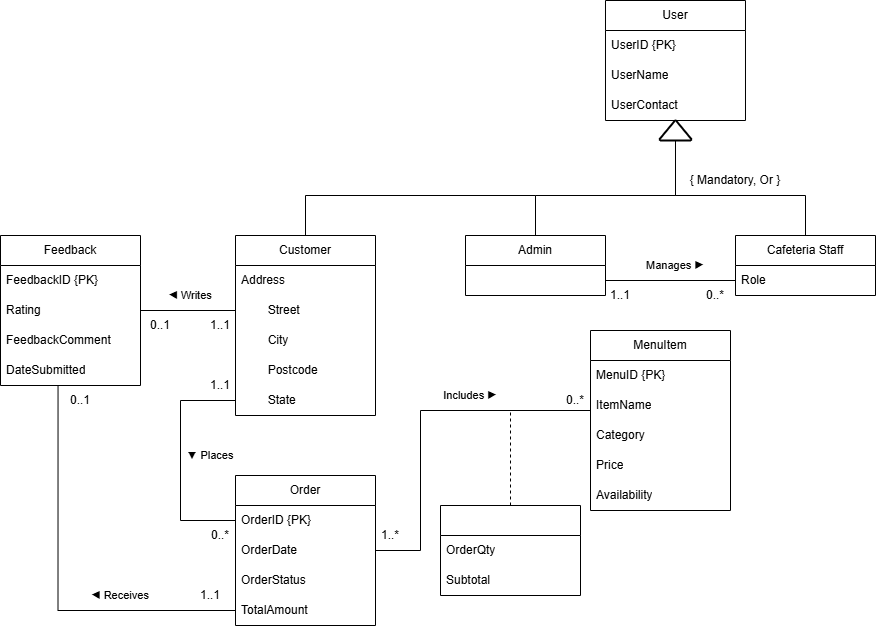

The diagram above was exported from draw.io. Its source (the exported page's mxGraphModel, read from the mxfile embedded in the PNG):
<mxGraphModel dx="2122" dy="883" grid="1" gridSize="10" guides="1" tooltips="1" connect="1" arrows="1" fold="1" page="1" pageScale="1" pageWidth="850" pageHeight="1100" math="0" shadow="0">
  <root>
    <mxCell id="0" />
    <mxCell id="1" parent="0" />
    <mxCell id="2" parent="1" style="swimlane;fontStyle=0;childLayout=stackLayout;horizontal=1;startSize=30;horizontalStack=0;resizeParent=1;resizeParentMax=0;resizeLast=0;collapsible=1;marginBottom=0;whiteSpace=wrap;html=1;align=center;" value="Admin" vertex="1">
      <mxGeometry height="60" width="140" x="485" y="425" as="geometry">
        <mxRectangle height="30" width="60" x="340" y="900" as="alternateBounds" />
      </mxGeometry>
    </mxCell>
    <mxCell id="3" parent="1" style="swimlane;fontStyle=0;childLayout=stackLayout;horizontal=1;startSize=30;horizontalStack=0;resizeParent=1;resizeParentMax=0;resizeLast=0;collapsible=1;marginBottom=0;whiteSpace=wrap;html=1;align=center;" value="Feedback" vertex="1">
      <mxGeometry height="150" width="140" x="20" y="425" as="geometry">
        <mxRectangle height="30" width="60" x="340" y="900" as="alternateBounds" />
      </mxGeometry>
    </mxCell>
    <mxCell id="4" parent="3" style="text;strokeColor=none;fillColor=none;align=left;verticalAlign=middle;spacingLeft=4;spacingRight=4;overflow=hidden;points=[[0,0.5],[1,0.5]];portConstraint=eastwest;rotatable=0;whiteSpace=wrap;html=1;" value="FeedbackID&amp;nbsp;{PK}" vertex="1">
      <mxGeometry height="30" width="140" y="30" as="geometry" />
    </mxCell>
    <mxCell id="5" parent="3" style="text;strokeColor=none;fillColor=none;align=left;verticalAlign=middle;spacingLeft=4;spacingRight=4;overflow=hidden;points=[[0,0.5],[1,0.5]];portConstraint=eastwest;rotatable=0;whiteSpace=wrap;html=1;" value="Rating" vertex="1">
      <mxGeometry height="30" width="140" y="60" as="geometry" />
    </mxCell>
    <mxCell id="6" parent="3" style="text;strokeColor=none;fillColor=none;align=left;verticalAlign=middle;spacingLeft=4;spacingRight=4;overflow=hidden;points=[[0,0.5],[1,0.5]];portConstraint=eastwest;rotatable=0;whiteSpace=wrap;html=1;" value="FeedbackComment" vertex="1">
      <mxGeometry height="30" width="140" y="90" as="geometry" />
    </mxCell>
    <mxCell id="7" parent="3" style="text;strokeColor=none;fillColor=none;align=left;verticalAlign=middle;spacingLeft=4;spacingRight=4;overflow=hidden;points=[[0,0.5],[1,0.5]];portConstraint=eastwest;rotatable=0;whiteSpace=wrap;html=1;" value="DateSubmitted" vertex="1">
      <mxGeometry height="30" width="140" y="120" as="geometry" />
    </mxCell>
    <mxCell id="8" parent="1" style="swimlane;fontStyle=0;childLayout=stackLayout;horizontal=1;startSize=30;horizontalStack=0;resizeParent=1;resizeParentMax=0;resizeLast=0;collapsible=1;marginBottom=0;whiteSpace=wrap;html=1;align=center;" value="Cafeteria Staff" vertex="1">
      <mxGeometry height="60" width="140" x="755" y="425" as="geometry">
        <mxRectangle height="30" width="60" x="340" y="900" as="alternateBounds" />
      </mxGeometry>
    </mxCell>
    <mxCell id="9" parent="8" style="text;strokeColor=none;fillColor=none;align=left;verticalAlign=middle;spacingLeft=4;spacingRight=4;overflow=hidden;points=[[0,0.5],[1,0.5]];portConstraint=eastwest;rotatable=0;whiteSpace=wrap;html=1;" value="Role" vertex="1">
      <mxGeometry height="30" width="140" y="30" as="geometry" />
    </mxCell>
    <mxCell id="10" edge="1" parent="1" source="11" style="edgeStyle=orthogonalEdgeStyle;rounded=0;orthogonalLoop=1;jettySize=auto;html=1;exitX=0.5;exitY=0;exitDx=0;exitDy=0;endArrow=none;endFill=0;">
      <mxGeometry relative="1" as="geometry">
        <Array as="points">
          <mxPoint x="325" y="385" />
        </Array>
        <mxPoint x="555" y="385" as="targetPoint" />
      </mxGeometry>
    </mxCell>
    <mxCell id="11" parent="1" style="swimlane;fontStyle=0;childLayout=stackLayout;horizontal=1;startSize=30;horizontalStack=0;resizeParent=1;resizeParentMax=0;resizeLast=0;collapsible=1;marginBottom=0;whiteSpace=wrap;html=1;align=center;" value="Customer" vertex="1">
      <mxGeometry height="180" width="140" x="255" y="425" as="geometry">
        <mxRectangle height="30" width="60" x="340" y="900" as="alternateBounds" />
      </mxGeometry>
    </mxCell>
    <mxCell id="12" parent="11" style="text;strokeColor=none;fillColor=none;align=left;verticalAlign=middle;spacingLeft=4;spacingRight=4;overflow=hidden;points=[[0,0.5],[1,0.5]];portConstraint=eastwest;rotatable=0;whiteSpace=wrap;html=1;" value="Address" vertex="1">
      <mxGeometry height="30" width="140" y="30" as="geometry" />
    </mxCell>
    <mxCell id="13" parent="11" style="text;strokeColor=none;fillColor=none;align=left;verticalAlign=middle;spacingLeft=4;spacingRight=4;overflow=hidden;points=[[0,0.5],[1,0.5]];portConstraint=eastwest;rotatable=0;whiteSpace=wrap;html=1;" value="&lt;span style=&quot;white-space: pre;&quot;&gt;&#09;&lt;/span&gt;Street" vertex="1">
      <mxGeometry height="30" width="140" y="60" as="geometry" />
    </mxCell>
    <mxCell id="14" parent="11" style="text;strokeColor=none;fillColor=none;align=left;verticalAlign=middle;spacingLeft=4;spacingRight=4;overflow=hidden;points=[[0,0.5],[1,0.5]];portConstraint=eastwest;rotatable=0;whiteSpace=wrap;html=1;" value="&lt;span style=&quot;white-space: pre;&quot;&gt;&#09;&lt;/span&gt;City" vertex="1">
      <mxGeometry height="30" width="140" y="90" as="geometry" />
    </mxCell>
    <mxCell id="15" parent="11" style="text;strokeColor=none;fillColor=none;align=left;verticalAlign=middle;spacingLeft=4;spacingRight=4;overflow=hidden;points=[[0,0.5],[1,0.5]];portConstraint=eastwest;rotatable=0;whiteSpace=wrap;html=1;" value="&lt;span style=&quot;white-space: pre;&quot;&gt;&#09;&lt;/span&gt;Postcode" vertex="1">
      <mxGeometry height="30" width="140" y="120" as="geometry" />
    </mxCell>
    <mxCell id="16" parent="11" style="text;strokeColor=none;fillColor=none;align=left;verticalAlign=middle;spacingLeft=4;spacingRight=4;overflow=hidden;points=[[0,0.5],[1,0.5]];portConstraint=eastwest;rotatable=0;whiteSpace=wrap;html=1;" value="&lt;span style=&quot;white-space: pre;&quot;&gt;&#09;&lt;/span&gt;State" vertex="1">
      <mxGeometry height="30" width="140" y="150" as="geometry" />
    </mxCell>
    <mxCell id="17" parent="1" style="swimlane;fontStyle=0;childLayout=stackLayout;horizontal=1;startSize=30;horizontalStack=0;resizeParent=1;resizeParentMax=0;resizeLast=0;collapsible=1;marginBottom=0;whiteSpace=wrap;html=1;align=center;" value="MenuItem" vertex="1">
      <mxGeometry height="180" width="140" x="610" y="520" as="geometry">
        <mxRectangle height="30" width="60" x="340" y="900" as="alternateBounds" />
      </mxGeometry>
    </mxCell>
    <mxCell id="18" parent="17" style="text;strokeColor=none;fillColor=none;align=left;verticalAlign=middle;spacingLeft=4;spacingRight=4;overflow=hidden;points=[[0,0.5],[1,0.5]];portConstraint=eastwest;rotatable=0;whiteSpace=wrap;html=1;" value="MenuID&amp;nbsp;{PK}" vertex="1">
      <mxGeometry height="30" width="140" y="30" as="geometry" />
    </mxCell>
    <mxCell id="19" parent="17" style="text;strokeColor=none;fillColor=none;align=left;verticalAlign=middle;spacingLeft=4;spacingRight=4;overflow=hidden;points=[[0,0.5],[1,0.5]];portConstraint=eastwest;rotatable=0;whiteSpace=wrap;html=1;" value="ItemName" vertex="1">
      <mxGeometry height="30" width="140" y="60" as="geometry" />
    </mxCell>
    <mxCell id="20" parent="17" style="text;strokeColor=none;fillColor=none;align=left;verticalAlign=middle;spacingLeft=4;spacingRight=4;overflow=hidden;points=[[0,0.5],[1,0.5]];portConstraint=eastwest;rotatable=0;whiteSpace=wrap;html=1;" value="Category" vertex="1">
      <mxGeometry height="30" width="140" y="90" as="geometry" />
    </mxCell>
    <mxCell id="21" parent="17" style="text;strokeColor=none;fillColor=none;align=left;verticalAlign=middle;spacingLeft=4;spacingRight=4;overflow=hidden;points=[[0,0.5],[1,0.5]];portConstraint=eastwest;rotatable=0;whiteSpace=wrap;html=1;" value="Price" vertex="1">
      <mxGeometry height="30" width="140" y="120" as="geometry" />
    </mxCell>
    <mxCell id="22" parent="17" style="text;strokeColor=none;fillColor=none;align=left;verticalAlign=middle;spacingLeft=4;spacingRight=4;overflow=hidden;points=[[0,0.5],[1,0.5]];portConstraint=eastwest;rotatable=0;whiteSpace=wrap;html=1;" value="Availability" vertex="1">
      <mxGeometry height="30" width="140" y="150" as="geometry" />
    </mxCell>
    <mxCell id="23" parent="1" style="swimlane;fontStyle=0;childLayout=stackLayout;horizontal=1;startSize=30;horizontalStack=0;resizeParent=1;resizeParentMax=0;resizeLast=0;collapsible=1;marginBottom=0;whiteSpace=wrap;html=1;align=center;" value="Order" vertex="1">
      <mxGeometry height="150" width="140" x="255" y="665" as="geometry">
        <mxRectangle height="30" width="60" x="340" y="900" as="alternateBounds" />
      </mxGeometry>
    </mxCell>
    <mxCell id="24" parent="23" style="text;strokeColor=none;fillColor=none;align=left;verticalAlign=middle;spacingLeft=4;spacingRight=4;overflow=hidden;points=[[0,0.5],[1,0.5]];portConstraint=eastwest;rotatable=0;whiteSpace=wrap;html=1;" value="OrderID&amp;nbsp;{PK}" vertex="1">
      <mxGeometry height="30" width="140" y="30" as="geometry" />
    </mxCell>
    <mxCell id="25" parent="23" style="text;strokeColor=none;fillColor=none;align=left;verticalAlign=middle;spacingLeft=4;spacingRight=4;overflow=hidden;points=[[0,0.5],[1,0.5]];portConstraint=eastwest;rotatable=0;whiteSpace=wrap;html=1;" value="OrderDate" vertex="1">
      <mxGeometry height="30" width="140" y="60" as="geometry" />
    </mxCell>
    <mxCell id="26" parent="23" style="text;strokeColor=none;fillColor=none;align=left;verticalAlign=middle;spacingLeft=4;spacingRight=4;overflow=hidden;points=[[0,0.5],[1,0.5]];portConstraint=eastwest;rotatable=0;whiteSpace=wrap;html=1;" value="OrderStatus" vertex="1">
      <mxGeometry height="30" width="140" y="90" as="geometry" />
    </mxCell>
    <mxCell id="27" parent="23" style="text;strokeColor=none;fillColor=none;align=left;verticalAlign=middle;spacingLeft=4;spacingRight=4;overflow=hidden;points=[[0,0.5],[1,0.5]];portConstraint=eastwest;rotatable=0;whiteSpace=wrap;html=1;" value="TotalAmount" vertex="1">
      <mxGeometry height="30" width="140" y="120" as="geometry" />
    </mxCell>
    <mxCell id="28" parent="1" style="swimlane;fontStyle=0;childLayout=stackLayout;horizontal=1;startSize=30;horizontalStack=0;resizeParent=1;resizeParentMax=0;resizeLast=0;collapsible=1;marginBottom=0;whiteSpace=wrap;html=1;align=center;" value="" vertex="1">
      <mxGeometry height="90" width="140" x="460" y="695" as="geometry">
        <mxRectangle height="30" width="60" x="340" y="900" as="alternateBounds" />
      </mxGeometry>
    </mxCell>
    <mxCell id="29" parent="28" style="text;strokeColor=none;fillColor=none;align=left;verticalAlign=middle;spacingLeft=4;spacingRight=4;overflow=hidden;points=[[0,0.5],[1,0.5]];portConstraint=eastwest;rotatable=0;whiteSpace=wrap;html=1;" value="OrderQty" vertex="1">
      <mxGeometry height="30" width="140" y="30" as="geometry" />
    </mxCell>
    <mxCell id="30" parent="28" style="text;strokeColor=none;fillColor=none;align=left;verticalAlign=middle;spacingLeft=4;spacingRight=4;overflow=hidden;points=[[0,0.5],[1,0.5]];portConstraint=eastwest;rotatable=0;whiteSpace=wrap;html=1;" value="Subtotal" vertex="1">
      <mxGeometry height="30" width="140" y="60" as="geometry" />
    </mxCell>
    <mxCell id="31" parent="1" style="swimlane;fontStyle=0;childLayout=stackLayout;horizontal=1;startSize=30;horizontalStack=0;resizeParent=1;resizeParentMax=0;resizeLast=0;collapsible=1;marginBottom=0;whiteSpace=wrap;html=1;align=center;" value="User" vertex="1">
      <mxGeometry height="120" width="140" x="624.99" y="190" as="geometry">
        <mxRectangle height="30" width="60" x="340" y="900" as="alternateBounds" />
      </mxGeometry>
    </mxCell>
    <mxCell id="32" parent="31" style="text;strokeColor=none;fillColor=none;align=left;verticalAlign=middle;spacingLeft=4;spacingRight=4;overflow=hidden;points=[[0,0.5],[1,0.5]];portConstraint=eastwest;rotatable=0;whiteSpace=wrap;html=1;" value="UserID {PK}" vertex="1">
      <mxGeometry height="30" width="140" y="30" as="geometry" />
    </mxCell>
    <mxCell id="33" parent="31" style="text;strokeColor=none;fillColor=none;align=left;verticalAlign=middle;spacingLeft=4;spacingRight=4;overflow=hidden;points=[[0,0.5],[1,0.5]];portConstraint=eastwest;rotatable=0;whiteSpace=wrap;html=1;" value="UserName" vertex="1">
      <mxGeometry height="30" width="140" y="60" as="geometry" />
    </mxCell>
    <mxCell id="34" parent="31" style="text;strokeColor=none;fillColor=none;align=left;verticalAlign=middle;spacingLeft=4;spacingRight=4;overflow=hidden;points=[[0,0.5],[1,0.5]];portConstraint=eastwest;rotatable=0;whiteSpace=wrap;html=1;" value="UserContact" vertex="1">
      <mxGeometry height="30" width="140" y="90" as="geometry" />
    </mxCell>
    <mxCell id="35" edge="1" parent="1" source="2" style="edgeStyle=orthogonalEdgeStyle;rounded=0;orthogonalLoop=1;jettySize=auto;html=1;entryX=0.5;entryY=0;entryDx=0;entryDy=0;entryPerimeter=0;" target="37">
      <mxGeometry relative="1" as="geometry">
        <Array as="points">
          <mxPoint x="555" y="385" />
          <mxPoint x="695" y="385" />
        </Array>
      </mxGeometry>
    </mxCell>
    <mxCell id="36" edge="1" parent="1" source="8" style="edgeStyle=orthogonalEdgeStyle;rounded=0;orthogonalLoop=1;jettySize=auto;html=1;entryX=0.5;entryY=1.178;entryDx=0;entryDy=0;entryPerimeter=0;endArrow=none;endFill=0;" target="37" value="">
      <mxGeometry relative="1" as="geometry">
        <Array as="points">
          <mxPoint x="825" y="385" />
          <mxPoint x="695" y="385" />
        </Array>
        <mxPoint x="825" y="425" as="sourcePoint" />
        <mxPoint x="695" y="315" as="targetPoint" />
      </mxGeometry>
    </mxCell>
    <mxCell id="37" parent="1" style="strokeWidth=2;html=1;shape=mxgraph.flowchart.extract_or_measurement;whiteSpace=wrap;" value="" vertex="1">
      <mxGeometry height="20" width="31.67" x="679.16" y="310" as="geometry" />
    </mxCell>
    <mxCell id="38" parent="1" style="text;html=1;whiteSpace=wrap;strokeColor=none;fillColor=none;align=center;verticalAlign=middle;rounded=0;" value="{ Mandatory, Or }" vertex="1">
      <mxGeometry height="30" width="100" x="705" y="355" as="geometry" />
    </mxCell>
    <mxCell id="39" parent="1" style="text;html=1;whiteSpace=wrap;strokeColor=none;fillColor=none;align=center;verticalAlign=middle;rounded=0;fontFamily=Helvetica;fontSize=11;fontColor=default;labelBackgroundColor=none;" value="&lt;div style=&quot;text-align: left;&quot;&gt;&lt;span style=&quot;background-color: transparent; color: light-dark(rgb(0, 0, 0), rgb(255, 255, 255)); text-align: center;&quot;&gt;◀&lt;/span&gt;&lt;span style=&quot;background-color: transparent; color: light-dark(rgb(0, 0, 0), rgb(255, 255, 255)); text-align: center;&quot;&gt;&amp;nbsp;&lt;/span&gt;&lt;span style=&quot;background-color: transparent; color: light-dark(rgb(0, 0, 0), rgb(255, 255, 255));&quot;&gt;Writes&lt;/span&gt;&lt;/div&gt;" vertex="1">
      <mxGeometry height="30" width="60" x="180" y="470" as="geometry" />
    </mxCell>
    <mxCell id="40" edge="1" parent="1" source="5" style="edgeStyle=orthogonalEdgeStyle;rounded=0;orthogonalLoop=1;jettySize=auto;html=1;entryX=0;entryY=0.5;entryDx=0;entryDy=0;endArrow=none;endFill=0;" target="13">
      <mxGeometry relative="1" as="geometry" />
    </mxCell>
    <mxCell id="41" parent="1" style="text;html=1;whiteSpace=wrap;strokeColor=none;fillColor=none;align=center;verticalAlign=middle;rounded=0;" value="0..1" vertex="1">
      <mxGeometry height="30" width="60" x="150" y="500" as="geometry" />
    </mxCell>
    <mxCell id="42" parent="1" style="text;html=1;whiteSpace=wrap;strokeColor=none;fillColor=none;align=center;verticalAlign=middle;rounded=0;" value="1..1" vertex="1">
      <mxGeometry height="30" width="60" x="210" y="500" as="geometry" />
    </mxCell>
    <mxCell id="43" edge="1" parent="1" source="27" style="edgeStyle=orthogonalEdgeStyle;rounded=0;orthogonalLoop=1;jettySize=auto;html=1;entryX=0.411;entryY=0.988;entryDx=0;entryDy=0;entryPerimeter=0;endArrow=none;endFill=0;" target="7">
      <mxGeometry relative="1" as="geometry" />
    </mxCell>
    <mxCell id="44" parent="1" style="text;html=1;whiteSpace=wrap;strokeColor=none;fillColor=none;align=center;verticalAlign=middle;rounded=0;fontFamily=Helvetica;fontSize=11;fontColor=default;labelBackgroundColor=none;" value="&lt;div style=&quot;text-align: left;&quot;&gt;&lt;span style=&quot;background-color: transparent; color: light-dark(rgb(0, 0, 0), rgb(255, 255, 255)); text-align: center;&quot;&gt;◀ R&lt;/span&gt;&lt;span style=&quot;background-color: transparent; color: light-dark(rgb(0, 0, 0), rgb(255, 255, 255));&quot;&gt;eceives&lt;/span&gt;&lt;/div&gt;" vertex="1">
      <mxGeometry height="30" width="60" x="110" y="770" as="geometry" />
    </mxCell>
    <mxCell id="45" parent="1" style="text;html=1;whiteSpace=wrap;strokeColor=none;fillColor=none;align=center;verticalAlign=middle;rounded=0;" value="1..1" vertex="1">
      <mxGeometry height="30" width="60" x="200" y="770" as="geometry" />
    </mxCell>
    <mxCell id="46" parent="1" style="text;html=1;whiteSpace=wrap;strokeColor=none;fillColor=none;align=center;verticalAlign=middle;rounded=0;" value="0..1" vertex="1">
      <mxGeometry height="30" width="60" x="70" y="575" as="geometry" />
    </mxCell>
    <mxCell id="47" edge="1" parent="1" source="9" style="edgeStyle=orthogonalEdgeStyle;rounded=0;orthogonalLoop=1;jettySize=auto;html=1;entryX=1;entryY=0.75;entryDx=0;entryDy=0;endArrow=none;endFill=0;" target="2">
      <mxGeometry relative="1" as="geometry" />
    </mxCell>
    <mxCell id="48" parent="1" style="text;html=1;whiteSpace=wrap;strokeColor=none;fillColor=none;align=center;verticalAlign=middle;rounded=0;fontFamily=Helvetica;fontSize=11;fontColor=default;labelBackgroundColor=none;" value="&lt;div style=&quot;text-align: left;&quot;&gt;&lt;span style=&quot;background-color: transparent; color: light-dark(rgb(0, 0, 0), rgb(255, 255, 255));&quot;&gt;Manages&amp;nbsp;&lt;/span&gt;&lt;span style=&quot;background-color: transparent; color: light-dark(rgb(0, 0, 0), rgb(255, 255, 255));&quot;&gt;▶&lt;/span&gt;&lt;/div&gt;" vertex="1">
      <mxGeometry height="30" width="60" x="664.99" y="440" as="geometry" />
    </mxCell>
    <mxCell id="49" parent="1" style="text;html=1;whiteSpace=wrap;strokeColor=none;fillColor=none;align=center;verticalAlign=middle;rounded=0;" value="1..1" vertex="1">
      <mxGeometry height="30" width="60" x="610" y="470" as="geometry" />
    </mxCell>
    <mxCell id="50" parent="1" style="text;html=1;whiteSpace=wrap;strokeColor=none;fillColor=none;align=center;verticalAlign=middle;rounded=0;" value="0..*" vertex="1">
      <mxGeometry height="30" width="60" x="704.99" y="470" as="geometry" />
    </mxCell>
    <mxCell id="51" parent="1" style="text;html=1;whiteSpace=wrap;strokeColor=none;fillColor=none;align=center;verticalAlign=middle;rounded=0;fontFamily=Helvetica;fontSize=11;fontColor=default;labelBackgroundColor=none;" value="Includes&amp;nbsp;&lt;span style=&quot;text-align: left;&quot;&gt;▶&lt;/span&gt;" vertex="1">
      <mxGeometry height="30" width="60" x="460" y="570" as="geometry" />
    </mxCell>
    <mxCell id="52" parent="1" style="text;html=1;whiteSpace=wrap;strokeColor=none;fillColor=none;align=center;verticalAlign=middle;rounded=0;" value="0..*" vertex="1">
      <mxGeometry height="30" width="60" x="564.99" y="575" as="geometry" />
    </mxCell>
    <mxCell id="53" parent="1" style="text;html=1;whiteSpace=wrap;strokeColor=none;fillColor=none;align=center;verticalAlign=middle;rounded=0;" value="1..*" vertex="1">
      <mxGeometry height="30" width="60" x="380" y="710" as="geometry" />
    </mxCell>
    <mxCell id="54" edge="1" parent="1" source="16" style="edgeStyle=orthogonalEdgeStyle;rounded=0;orthogonalLoop=1;jettySize=auto;html=1;entryX=0;entryY=0.5;entryDx=0;entryDy=0;endArrow=none;endFill=0;" target="24">
      <mxGeometry relative="1" as="geometry">
        <Array as="points">
          <mxPoint x="200" y="590" />
          <mxPoint x="200" y="710" />
        </Array>
      </mxGeometry>
    </mxCell>
    <mxCell id="55" parent="1" style="text;html=1;whiteSpace=wrap;strokeColor=none;fillColor=none;align=center;verticalAlign=middle;rounded=0;fontFamily=Helvetica;fontSize=11;fontColor=default;labelBackgroundColor=none;" value="&lt;span style=&quot;text-align: left;&quot;&gt;▼&amp;nbsp;&lt;/span&gt;Places" vertex="1">
      <mxGeometry height="30" width="60" x="200" y="630" as="geometry" />
    </mxCell>
    <mxCell id="56" parent="1" style="text;html=1;whiteSpace=wrap;strokeColor=none;fillColor=none;align=center;verticalAlign=middle;rounded=0;" value="1..1" vertex="1">
      <mxGeometry height="30" width="60" x="210" y="560" as="geometry" />
    </mxCell>
    <mxCell id="57" parent="1" style="text;html=1;whiteSpace=wrap;strokeColor=none;fillColor=none;align=center;verticalAlign=middle;rounded=0;" value="0..*" vertex="1">
      <mxGeometry height="30" width="60" x="210" y="710" as="geometry" />
    </mxCell>
    <mxCell id="58" edge="1" parent="1" source="25" style="edgeStyle=orthogonalEdgeStyle;rounded=0;orthogonalLoop=1;jettySize=auto;html=1;exitX=1;exitY=0.5;exitDx=0;exitDy=0;entryX=0;entryY=0.5;entryDx=0;entryDy=0;endArrow=none;endFill=0;" target="19">
      <mxGeometry relative="1" as="geometry">
        <Array as="points">
          <mxPoint x="440" y="740" />
          <mxPoint x="440" y="600" />
          <mxPoint x="610" y="600" />
        </Array>
      </mxGeometry>
    </mxCell>
    <mxCell id="59" edge="1" parent="1" source="28" style="endArrow=none;dashed=1;html=1;rounded=0;exitX=0.5;exitY=0;exitDx=0;exitDy=0;" value="">
      <mxGeometry height="50" relative="1" width="50" as="geometry">
        <mxPoint x="520" y="670" as="sourcePoint" />
        <mxPoint x="530" y="600" as="targetPoint" />
      </mxGeometry>
    </mxCell>
  </root>
</mxGraphModel>